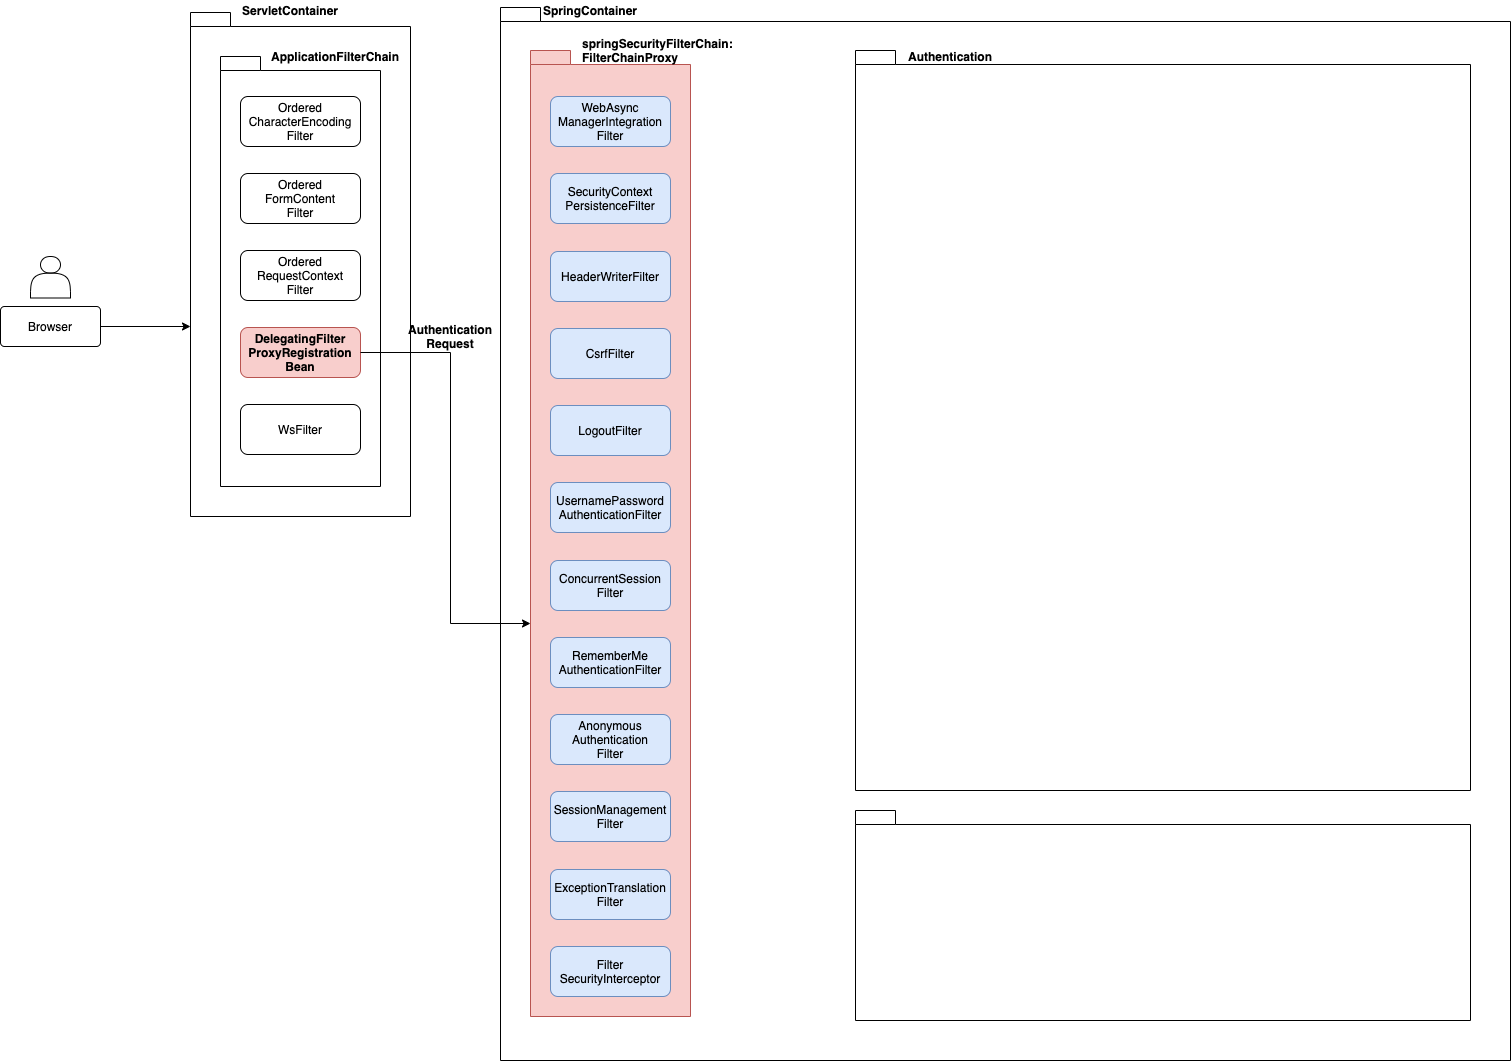

The diagram above was exported from draw.io. Its source (the exported page's mxGraphModel, read from the mxfile embedded in the PNG):
<mxGraphModel dx="2225" dy="-305" grid="1" gridSize="10" guides="1" tooltips="1" connect="1" arrows="1" fold="1" page="1" pageScale="1" pageWidth="827" pageHeight="1169" math="0" shadow="0">
  <root>
    <mxCell id="0" />
    <mxCell id="1" parent="0" />
    <mxCell id="_FZJz9xFKyFdbNNTjD2S-1" value="" style="shape=folder;fontStyle=1;spacingTop=10;tabWidth=40;tabHeight=14;tabPosition=left;html=1;fontSize=12;" parent="1" vertex="1">
      <mxGeometry x="-310" y="1197" width="1010" height="1053" as="geometry" />
    </mxCell>
    <mxCell id="_FZJz9xFKyFdbNNTjD2S-2" value="" style="shape=folder;fontStyle=1;spacingTop=10;tabWidth=40;tabHeight=14;tabPosition=left;html=1;fontSize=12;" parent="1" vertex="1">
      <mxGeometry x="-620" y="1202" width="220" height="504" as="geometry" />
    </mxCell>
    <mxCell id="_FZJz9xFKyFdbNNTjD2S-3" value="" style="shape=folder;fontStyle=1;spacingTop=10;tabWidth=40;tabHeight=14;tabPosition=left;html=1;fontSize=12;fillColor=#f8cecc;strokeColor=#b85450;" parent="1" vertex="1">
      <mxGeometry x="-280" y="1240" width="160" height="966" as="geometry" />
    </mxCell>
    <mxCell id="_FZJz9xFKyFdbNNTjD2S-4" value="&lt;span id=&quot;docs-internal-guid-8b3854a5-7fff-3813-f331-c196873f67ac&quot; style=&quot;font-size: 12px;&quot;&gt;&lt;font style=&quot;font-size: 12px;&quot;&gt;&lt;p class=&quot;p1&quot; style=&quot;margin: 0px; font-stretch: normal; line-height: normal; font-size: 12px;&quot;&gt;WebAsync&lt;/p&gt;&lt;p class=&quot;p1&quot; style=&quot;margin: 0px; font-stretch: normal; line-height: normal; font-size: 12px;&quot;&gt;ManagerIntegration&lt;/p&gt;&lt;p class=&quot;p1&quot; style=&quot;margin: 0px; font-stretch: normal; line-height: normal; font-size: 12px;&quot;&gt;Filter&lt;/p&gt;&lt;/font&gt;&lt;/span&gt;" style="rounded=1;whiteSpace=wrap;html=1;fontSize=12;fillColor=#dae8fc;strokeColor=#6c8ebf;" parent="1" vertex="1">
      <mxGeometry x="-260" y="1286" width="120" height="50" as="geometry" />
    </mxCell>
    <mxCell id="_FZJz9xFKyFdbNNTjD2S-5" value="&lt;span id=&quot;docs-internal-guid-8b3854a5-7fff-3813-f331-c196873f67ac&quot; style=&quot;font-size: 12px;&quot;&gt;&lt;font style=&quot;font-size: 12px;&quot;&gt;&lt;p class=&quot;p1&quot; style=&quot;margin: 0px; font-stretch: normal; line-height: normal; font-size: 12px;&quot;&gt;Security&lt;span style=&quot;font-size: 12px;&quot;&gt;Context&lt;/span&gt;&lt;/p&gt;&lt;p class=&quot;p1&quot; style=&quot;margin: 0px; font-stretch: normal; line-height: normal; font-size: 12px;&quot;&gt;&lt;span style=&quot;font-size: 12px;&quot;&gt;Persistence&lt;/span&gt;&lt;span style=&quot;font-size: 12px;&quot;&gt;Filter&lt;/span&gt;&lt;/p&gt;&lt;/font&gt;&lt;/span&gt;" style="rounded=1;whiteSpace=wrap;html=1;fontSize=12;fillColor=#dae8fc;strokeColor=#6c8ebf;" parent="1" vertex="1">
      <mxGeometry x="-260" y="1363" width="120" height="50" as="geometry" />
    </mxCell>
    <mxCell id="_FZJz9xFKyFdbNNTjD2S-6" value="&lt;span id=&quot;docs-internal-guid-8b3854a5-7fff-3813-f331-c196873f67ac&quot; style=&quot;font-size: 12px;&quot;&gt;&lt;p class=&quot;p1&quot; style=&quot;margin: 0px; font-stretch: normal; line-height: normal; font-size: 12px;&quot;&gt;&lt;font style=&quot;font-size: 12px;&quot;&gt;HeaderWriterFilter&lt;/font&gt;&lt;/p&gt;&lt;/span&gt;" style="rounded=1;whiteSpace=wrap;html=1;fontSize=12;fillColor=#dae8fc;strokeColor=#6c8ebf;" parent="1" vertex="1">
      <mxGeometry x="-260" y="1441" width="120" height="50" as="geometry" />
    </mxCell>
    <mxCell id="_FZJz9xFKyFdbNNTjD2S-7" value="&lt;span id=&quot;docs-internal-guid-8b3854a5-7fff-3813-f331-c196873f67ac&quot; style=&quot;font-size: 12px;&quot;&gt;&lt;p class=&quot;p1&quot; style=&quot;margin: 0px; font-stretch: normal; line-height: normal; font-size: 12px;&quot;&gt;CsrfFilter&lt;/p&gt;&lt;/span&gt;" style="rounded=1;whiteSpace=wrap;html=1;fontSize=12;fillColor=#dae8fc;strokeColor=#6c8ebf;" parent="1" vertex="1">
      <mxGeometry x="-260" y="1518" width="120" height="50" as="geometry" />
    </mxCell>
    <mxCell id="_FZJz9xFKyFdbNNTjD2S-8" value="&lt;span id=&quot;docs-internal-guid-8b3854a5-7fff-3813-f331-c196873f67ac&quot; style=&quot;font-size: 12px;&quot;&gt;&lt;p class=&quot;p1&quot; style=&quot;margin: 0px; font-stretch: normal; line-height: normal; font-size: 12px;&quot;&gt;&lt;font style=&quot;font-size: 12px;&quot;&gt;LogoutFilter&lt;/font&gt;&lt;/p&gt;&lt;/span&gt;" style="rounded=1;whiteSpace=wrap;html=1;fontSize=12;fillColor=#dae8fc;strokeColor=#6c8ebf;fontStyle=0" parent="1" vertex="1">
      <mxGeometry x="-260" y="1595" width="120" height="50" as="geometry" />
    </mxCell>
    <mxCell id="_FZJz9xFKyFdbNNTjD2S-9" value="&lt;span id=&quot;docs-internal-guid-8b3854a5-7fff-3813-f331-c196873f67ac&quot; style=&quot;font-size: 12px&quot;&gt;&lt;font style=&quot;font-size: 12px&quot;&gt;&lt;span&gt;&lt;p class=&quot;p1&quot; style=&quot;margin: 0px ; font-stretch: normal ; line-height: normal ; font-size: 12px&quot;&gt;UsernamePassword&lt;/p&gt;&lt;p class=&quot;p1&quot; style=&quot;margin: 0px ; font-stretch: normal ; line-height: normal ; font-size: 12px&quot;&gt;AuthenticationFilter&lt;/p&gt;&lt;/span&gt;&lt;/font&gt;&lt;/span&gt;" style="rounded=1;whiteSpace=wrap;html=1;fillColor=#dae8fc;fontSize=12;strokeColor=#6c8ebf;fontStyle=0" parent="1" vertex="1">
      <mxGeometry x="-260" y="1672" width="120" height="50" as="geometry" />
    </mxCell>
    <mxCell id="_FZJz9xFKyFdbNNTjD2S-10" value="&lt;span id=&quot;docs-internal-guid-8b3854a5-7fff-3813-f331-c196873f67ac&quot; style=&quot;font-size: 12px&quot;&gt;&lt;font style=&quot;font-size: 12px&quot;&gt;&lt;p class=&quot;p1&quot; style=&quot;margin: 0px ; font-stretch: normal ; line-height: normal ; font-size: 12px&quot;&gt;ConcurrentSession&lt;/p&gt;&lt;p class=&quot;p1&quot; style=&quot;margin: 0px ; font-stretch: normal ; line-height: normal ; font-size: 12px&quot;&gt;Filter&lt;/p&gt;&lt;/font&gt;&lt;/span&gt;" style="rounded=1;whiteSpace=wrap;html=1;fontSize=12;fillColor=#dae8fc;strokeColor=#6c8ebf;fontStyle=0" parent="1" vertex="1">
      <mxGeometry x="-260" y="1750" width="120" height="50" as="geometry" />
    </mxCell>
    <mxCell id="_FZJz9xFKyFdbNNTjD2S-11" value="&lt;span id=&quot;docs-internal-guid-8b3854a5-7fff-3813-f331-c196873f67ac&quot; style=&quot;font-size: 12px&quot;&gt;&lt;font style=&quot;font-size: 12px&quot;&gt;&lt;p class=&quot;p1&quot; style=&quot;margin: 0px ; font-stretch: normal ; line-height: normal ; font-size: 12px&quot;&gt;RememberMe&lt;/p&gt;&lt;p class=&quot;p1&quot; style=&quot;margin: 0px ; font-stretch: normal ; line-height: normal ; font-size: 12px&quot;&gt;AuthenticationFilter&lt;/p&gt;&lt;/font&gt;&lt;/span&gt;" style="rounded=1;whiteSpace=wrap;html=1;fontSize=12;fillColor=#dae8fc;strokeColor=#6c8ebf;fontStyle=0" parent="1" vertex="1">
      <mxGeometry x="-260" y="1827" width="120" height="50" as="geometry" />
    </mxCell>
    <mxCell id="_FZJz9xFKyFdbNNTjD2S-12" value="&lt;span id=&quot;docs-internal-guid-8b3854a5-7fff-3813-f331-c196873f67ac&quot; style=&quot;font-size: 12px;&quot;&gt;&lt;font style=&quot;font-size: 12px;&quot;&gt;&lt;p class=&quot;p1&quot; style=&quot;margin: 0px; font-stretch: normal; line-height: normal; font-size: 12px;&quot;&gt;Anonymous&lt;/p&gt;&lt;p class=&quot;p1&quot; style=&quot;margin: 0px; font-stretch: normal; line-height: normal; font-size: 12px;&quot;&gt;Authentication&lt;/p&gt;&lt;p class=&quot;p1&quot; style=&quot;margin: 0px; font-stretch: normal; line-height: normal; font-size: 12px;&quot;&gt;Filter&lt;/p&gt;&lt;/font&gt;&lt;/span&gt;" style="rounded=1;whiteSpace=wrap;html=1;fontSize=12;fillColor=#dae8fc;strokeColor=#6c8ebf;" parent="1" vertex="1">
      <mxGeometry x="-260" y="1904" width="120" height="50" as="geometry" />
    </mxCell>
    <mxCell id="_FZJz9xFKyFdbNNTjD2S-13" value="springSecurityFilterChain: &lt;br&gt;FilterChainProxy" style="text;html=1;strokeColor=none;fillColor=none;align=left;verticalAlign=middle;whiteSpace=wrap;rounded=0;fontStyle=1;fontSize=12;" parent="1" vertex="1">
      <mxGeometry x="-230" y="1230" width="180" height="20" as="geometry" />
    </mxCell>
    <mxCell id="_FZJz9xFKyFdbNNTjD2S-14" value="" style="shape=folder;fontStyle=0;spacingTop=10;tabWidth=40;tabHeight=14;tabPosition=left;html=1;fontSize=12;" parent="1" vertex="1">
      <mxGeometry x="45" y="1240" width="615" height="740" as="geometry" />
    </mxCell>
    <mxCell id="_FZJz9xFKyFdbNNTjD2S-21" value="Authentication" style="text;html=1;strokeColor=none;fillColor=none;align=center;verticalAlign=middle;whiteSpace=wrap;rounded=0;fontStyle=1;fontSize=12;" parent="1" vertex="1">
      <mxGeometry x="120" y="1236" width="40" height="20" as="geometry" />
    </mxCell>
    <mxCell id="_FZJz9xFKyFdbNNTjD2S-23" value="&lt;span id=&quot;docs-internal-guid-8b3854a5-7fff-3813-f331-c196873f67ac&quot; style=&quot;font-size: 12px;&quot;&gt;&lt;font style=&quot;font-size: 12px;&quot;&gt;&lt;p class=&quot;p1&quot; style=&quot;margin: 0px; font-stretch: normal; line-height: normal; font-size: 12px;&quot;&gt;SessionManagement&lt;/p&gt;&lt;p class=&quot;p1&quot; style=&quot;margin: 0px; font-stretch: normal; line-height: normal; font-size: 12px;&quot;&gt;Filter&lt;/p&gt;&lt;/font&gt;&lt;/span&gt;" style="rounded=1;whiteSpace=wrap;html=1;fontSize=12;fillColor=#dae8fc;strokeColor=#6c8ebf;fontStyle=0" parent="1" vertex="1">
      <mxGeometry x="-260" y="1981" width="120" height="50" as="geometry" />
    </mxCell>
    <mxCell id="_FZJz9xFKyFdbNNTjD2S-24" value="&lt;span id=&quot;docs-internal-guid-8b3854a5-7fff-3813-f331-c196873f67ac&quot; style=&quot;font-size: 12px;&quot;&gt;&lt;font style=&quot;font-size: 12px;&quot;&gt;&lt;p class=&quot;p1&quot; style=&quot;margin: 0px; font-stretch: normal; line-height: normal; font-size: 12px;&quot;&gt;ExceptionTranslation&lt;/p&gt;&lt;p class=&quot;p1&quot; style=&quot;margin: 0px; font-stretch: normal; line-height: normal; font-size: 12px;&quot;&gt;Filter&lt;/p&gt;&lt;/font&gt;&lt;/span&gt;" style="rounded=1;whiteSpace=wrap;html=1;fontSize=12;fillColor=#dae8fc;strokeColor=#6c8ebf;" parent="1" vertex="1">
      <mxGeometry x="-260" y="2059" width="120" height="50" as="geometry" />
    </mxCell>
    <mxCell id="_FZJz9xFKyFdbNNTjD2S-25" value="&lt;span id=&quot;docs-internal-guid-8b3854a5-7fff-3813-f331-c196873f67ac&quot; style=&quot;font-size: 12px;&quot;&gt;&lt;font style=&quot;font-size: 12px;&quot;&gt;&lt;p class=&quot;p1&quot; style=&quot;margin: 0px; font-stretch: normal; line-height: normal; font-size: 12px;&quot;&gt;Filter&lt;/p&gt;&lt;p class=&quot;p1&quot; style=&quot;margin: 0px; font-stretch: normal; line-height: normal; font-size: 12px;&quot;&gt;SecurityInterceptor&lt;/p&gt;&lt;/font&gt;&lt;/span&gt;" style="rounded=1;whiteSpace=wrap;html=1;fontSize=12;fillColor=#dae8fc;strokeColor=#6c8ebf;" parent="1" vertex="1">
      <mxGeometry x="-260" y="2136" width="120" height="50" as="geometry" />
    </mxCell>
    <mxCell id="_FZJz9xFKyFdbNNTjD2S-34" style="edgeStyle=orthogonalEdgeStyle;rounded=0;orthogonalLoop=1;jettySize=auto;html=1;exitX=1;exitY=0.5;exitDx=0;exitDy=0;entryX=0;entryY=0;entryDx=0;entryDy=314;entryPerimeter=0;" parent="1" source="_FZJz9xFKyFdbNNTjD2S-35" target="_FZJz9xFKyFdbNNTjD2S-2" edge="1">
      <mxGeometry relative="1" as="geometry" />
    </mxCell>
    <mxCell id="_FZJz9xFKyFdbNNTjD2S-35" value="Browser" style="rounded=1;arcSize=10;whiteSpace=wrap;html=1;align=center;" parent="1" vertex="1">
      <mxGeometry x="-810" y="1496" width="100" height="40" as="geometry" />
    </mxCell>
    <mxCell id="_FZJz9xFKyFdbNNTjD2S-36" value="ServletContainer" style="text;html=1;strokeColor=none;fillColor=none;align=center;verticalAlign=middle;whiteSpace=wrap;rounded=0;fontStyle=1;fontSize=12;" parent="1" vertex="1">
      <mxGeometry x="-540" y="1190" width="40" height="20" as="geometry" />
    </mxCell>
    <mxCell id="_FZJz9xFKyFdbNNTjD2S-37" value="SpringContainer" style="text;html=1;strokeColor=none;fillColor=none;align=center;verticalAlign=middle;whiteSpace=wrap;rounded=0;fontStyle=1;fontSize=12;" parent="1" vertex="1">
      <mxGeometry x="-240" y="1190" width="40" height="20" as="geometry" />
    </mxCell>
    <mxCell id="_FZJz9xFKyFdbNNTjD2S-38" value="" style="shape=actor;whiteSpace=wrap;html=1;" parent="1" vertex="1">
      <mxGeometry x="-780" y="1446" width="40" height="41.5" as="geometry" />
    </mxCell>
    <mxCell id="_FZJz9xFKyFdbNNTjD2S-39" value="&lt;b&gt;Authentication&lt;/b&gt;&lt;br&gt;&lt;b&gt;Request&lt;/b&gt;" style="text;html=1;strokeColor=none;fillColor=none;align=center;verticalAlign=middle;whiteSpace=wrap;rounded=0;" parent="1" vertex="1">
      <mxGeometry x="-380" y="1516" width="40" height="20" as="geometry" />
    </mxCell>
    <mxCell id="_FZJz9xFKyFdbNNTjD2S-40" value="" style="group" parent="1" vertex="1" connectable="0">
      <mxGeometry x="-590" y="1236" width="160" height="440" as="geometry" />
    </mxCell>
    <mxCell id="_FZJz9xFKyFdbNNTjD2S-41" value="" style="shape=folder;fontStyle=1;spacingTop=10;tabWidth=40;tabHeight=14;tabPosition=left;html=1;fontSize=12;" parent="_FZJz9xFKyFdbNNTjD2S-40" vertex="1">
      <mxGeometry y="10" width="160" height="430" as="geometry" />
    </mxCell>
    <mxCell id="_FZJz9xFKyFdbNNTjD2S-42" value="ApplicationFilterChain" style="text;html=1;strokeColor=none;fillColor=none;align=center;verticalAlign=middle;whiteSpace=wrap;rounded=0;fontStyle=1;fontSize=12;" parent="_FZJz9xFKyFdbNNTjD2S-40" vertex="1">
      <mxGeometry x="95" width="40" height="20" as="geometry" />
    </mxCell>
    <mxCell id="_FZJz9xFKyFdbNNTjD2S-43" value="&lt;span id=&quot;docs-internal-guid-8b3854a5-7fff-3813-f331-c196873f67ac&quot; style=&quot;font-size: 12px;&quot;&gt;&lt;p class=&quot;p1&quot; style=&quot;margin: 0px; font-stretch: normal; line-height: normal; font-size: 12px;&quot;&gt;Ordered&lt;/p&gt;&lt;p class=&quot;p1&quot; style=&quot;margin: 0px; font-stretch: normal; line-height: normal; font-size: 12px;&quot;&gt;CharacterEncoding&lt;/p&gt;&lt;p class=&quot;p1&quot; style=&quot;margin: 0px; font-stretch: normal; line-height: normal; font-size: 12px;&quot;&gt;Filter&lt;/p&gt;&lt;/span&gt;" style="rounded=1;whiteSpace=wrap;html=1;fontSize=12;" parent="_FZJz9xFKyFdbNNTjD2S-40" vertex="1">
      <mxGeometry x="20" y="50" width="120" height="50" as="geometry" />
    </mxCell>
    <mxCell id="_FZJz9xFKyFdbNNTjD2S-44" value="&lt;span id=&quot;docs-internal-guid-8b3854a5-7fff-3813-f331-c196873f67ac&quot; style=&quot;font-size: 12px;&quot;&gt;&lt;p class=&quot;p1&quot; style=&quot;margin: 0px; font-stretch: normal; line-height: normal; font-size: 12px;&quot;&gt;Ordered&lt;/p&gt;&lt;p class=&quot;p1&quot; style=&quot;margin: 0px; font-stretch: normal; line-height: normal; font-size: 12px;&quot;&gt;FormContent&lt;/p&gt;&lt;p class=&quot;p1&quot; style=&quot;margin: 0px; font-stretch: normal; line-height: normal; font-size: 12px;&quot;&gt;Filter&lt;/p&gt;&lt;/span&gt;" style="rounded=1;whiteSpace=wrap;html=1;fontSize=12;" parent="_FZJz9xFKyFdbNNTjD2S-40" vertex="1">
      <mxGeometry x="20" y="127" width="120" height="50" as="geometry" />
    </mxCell>
    <mxCell id="_FZJz9xFKyFdbNNTjD2S-45" value="&lt;span id=&quot;docs-internal-guid-8b3854a5-7fff-3813-f331-c196873f67ac&quot; style=&quot;font-size: 12px;&quot;&gt;&lt;p class=&quot;p1&quot; style=&quot;margin: 0px; font-stretch: normal; line-height: normal; font-size: 12px;&quot;&gt;Ordered&lt;/p&gt;&lt;p class=&quot;p1&quot; style=&quot;margin: 0px; font-stretch: normal; line-height: normal; font-size: 12px;&quot;&gt;RequestContext&lt;/p&gt;&lt;p class=&quot;p1&quot; style=&quot;margin: 0px; font-stretch: normal; line-height: normal; font-size: 12px;&quot;&gt;Filter&lt;/p&gt;&lt;/span&gt;" style="rounded=1;whiteSpace=wrap;html=1;fontSize=12;" parent="_FZJz9xFKyFdbNNTjD2S-40" vertex="1">
      <mxGeometry x="20" y="204" width="120" height="50" as="geometry" />
    </mxCell>
    <mxCell id="_FZJz9xFKyFdbNNTjD2S-46" value="&lt;span id=&quot;docs-internal-guid-8b3854a5-7fff-3813-f331-c196873f67ac&quot; style=&quot;font-size: 12px&quot;&gt;&lt;b&gt;&lt;p class=&quot;p1&quot; style=&quot;margin: 0px ; font-stretch: normal ; line-height: normal ; font-size: 12px&quot;&gt;Delegating&lt;span style=&quot;font-size: 12px&quot;&gt;Filter&lt;/span&gt;&lt;/p&gt;&lt;p class=&quot;p1&quot; style=&quot;margin: 0px ; font-stretch: normal ; line-height: normal ; font-size: 12px&quot;&gt;&lt;span style=&quot;font-size: 12px&quot;&gt;ProxyRegistration&lt;/span&gt;&lt;/p&gt;&lt;p class=&quot;p1&quot; style=&quot;margin: 0px ; font-stretch: normal ; line-height: normal ; font-size: 12px&quot;&gt;Bean&lt;/p&gt;&lt;/b&gt;&lt;/span&gt;" style="rounded=1;whiteSpace=wrap;html=1;fillColor=#f8cecc;strokeColor=#b85450;fontSize=12;" parent="_FZJz9xFKyFdbNNTjD2S-40" vertex="1">
      <mxGeometry x="20" y="281" width="120" height="50" as="geometry" />
    </mxCell>
    <mxCell id="_FZJz9xFKyFdbNNTjD2S-47" value="&lt;span id=&quot;docs-internal-guid-8b3854a5-7fff-3813-f331-c196873f67ac&quot; style=&quot;font-size: 12px;&quot;&gt;&lt;p class=&quot;p1&quot; style=&quot;margin: 0px; font-stretch: normal; line-height: normal; font-size: 12px;&quot;&gt;WsFilter&lt;/p&gt;&lt;/span&gt;" style="rounded=1;whiteSpace=wrap;html=1;fontSize=12;" parent="_FZJz9xFKyFdbNNTjD2S-40" vertex="1">
      <mxGeometry x="20" y="358" width="120" height="50" as="geometry" />
    </mxCell>
    <mxCell id="_FZJz9xFKyFdbNNTjD2S-52" style="edgeStyle=orthogonalEdgeStyle;rounded=0;orthogonalLoop=1;jettySize=auto;html=1;exitX=1;exitY=0.5;exitDx=0;exitDy=0;fontSize=12;" parent="1" source="_FZJz9xFKyFdbNNTjD2S-46" edge="1">
      <mxGeometry relative="1" as="geometry">
        <Array as="points">
          <mxPoint x="-360" y="1542" />
          <mxPoint x="-360" y="1813" />
          <mxPoint x="-280" y="1813" />
        </Array>
        <mxPoint x="-280" y="1813" as="targetPoint" />
      </mxGeometry>
    </mxCell>
    <mxCell id="_FZJz9xFKyFdbNNTjD2S-107" style="edgeStyle=orthogonalEdgeStyle;rounded=0;orthogonalLoop=1;jettySize=auto;html=1;exitX=1;exitY=0.5;exitDx=0;exitDy=0;entryX=0;entryY=0.5;entryDx=0;entryDy=0;startArrow=classic;startFill=1;" parent="1" edge="1">
      <mxGeometry relative="1" as="geometry">
        <mxPoint x="634.5" y="1962" as="sourcePoint" />
      </mxGeometry>
    </mxCell>
    <mxCell id="_FZJz9xFKyFdbNNTjD2S-108" style="edgeStyle=orthogonalEdgeStyle;rounded=0;orthogonalLoop=1;jettySize=auto;html=1;exitX=1;exitY=0.5;exitDx=0;exitDy=0;entryX=0;entryY=0.5;entryDx=0;entryDy=0;startArrow=classic;startFill=1;" parent="1" edge="1">
      <mxGeometry relative="1" as="geometry">
        <mxPoint x="634.5" y="1962" as="sourcePoint" />
      </mxGeometry>
    </mxCell>
    <mxCell id="XZ4ckruk9ZHVa0SfEaIH-11" style="edgeStyle=orthogonalEdgeStyle;rounded=0;orthogonalLoop=1;jettySize=auto;html=1;exitX=1;exitY=0.5;exitDx=0;exitDy=0;entryX=0;entryY=0.5;entryDx=0;entryDy=0;startArrow=none;startFill=0;" parent="1" edge="1">
      <mxGeometry relative="1" as="geometry">
        <mxPoint x="523.25" y="2000" as="targetPoint" />
      </mxGeometry>
    </mxCell>
    <mxCell id="XZ4ckruk9ZHVa0SfEaIH-8" style="edgeStyle=orthogonalEdgeStyle;rounded=0;orthogonalLoop=1;jettySize=auto;html=1;exitX=1;exitY=0.5;exitDx=0;exitDy=0;entryX=0;entryY=0.5;entryDx=0;entryDy=0;startArrow=none;startFill=0;" parent="1" edge="1">
      <mxGeometry relative="1" as="geometry">
        <mxPoint x="643.25" y="2000" as="sourcePoint" />
      </mxGeometry>
    </mxCell>
    <mxCell id="D0fds-z-LeKlYf27tEHp-1" value="" style="shape=folder;fontStyle=0;spacingTop=10;tabWidth=40;tabHeight=14;tabPosition=left;html=1;fontSize=12;" vertex="1" parent="1">
      <mxGeometry x="45" y="2000" width="615" height="210" as="geometry" />
    </mxCell>
  </root>
</mxGraphModel>